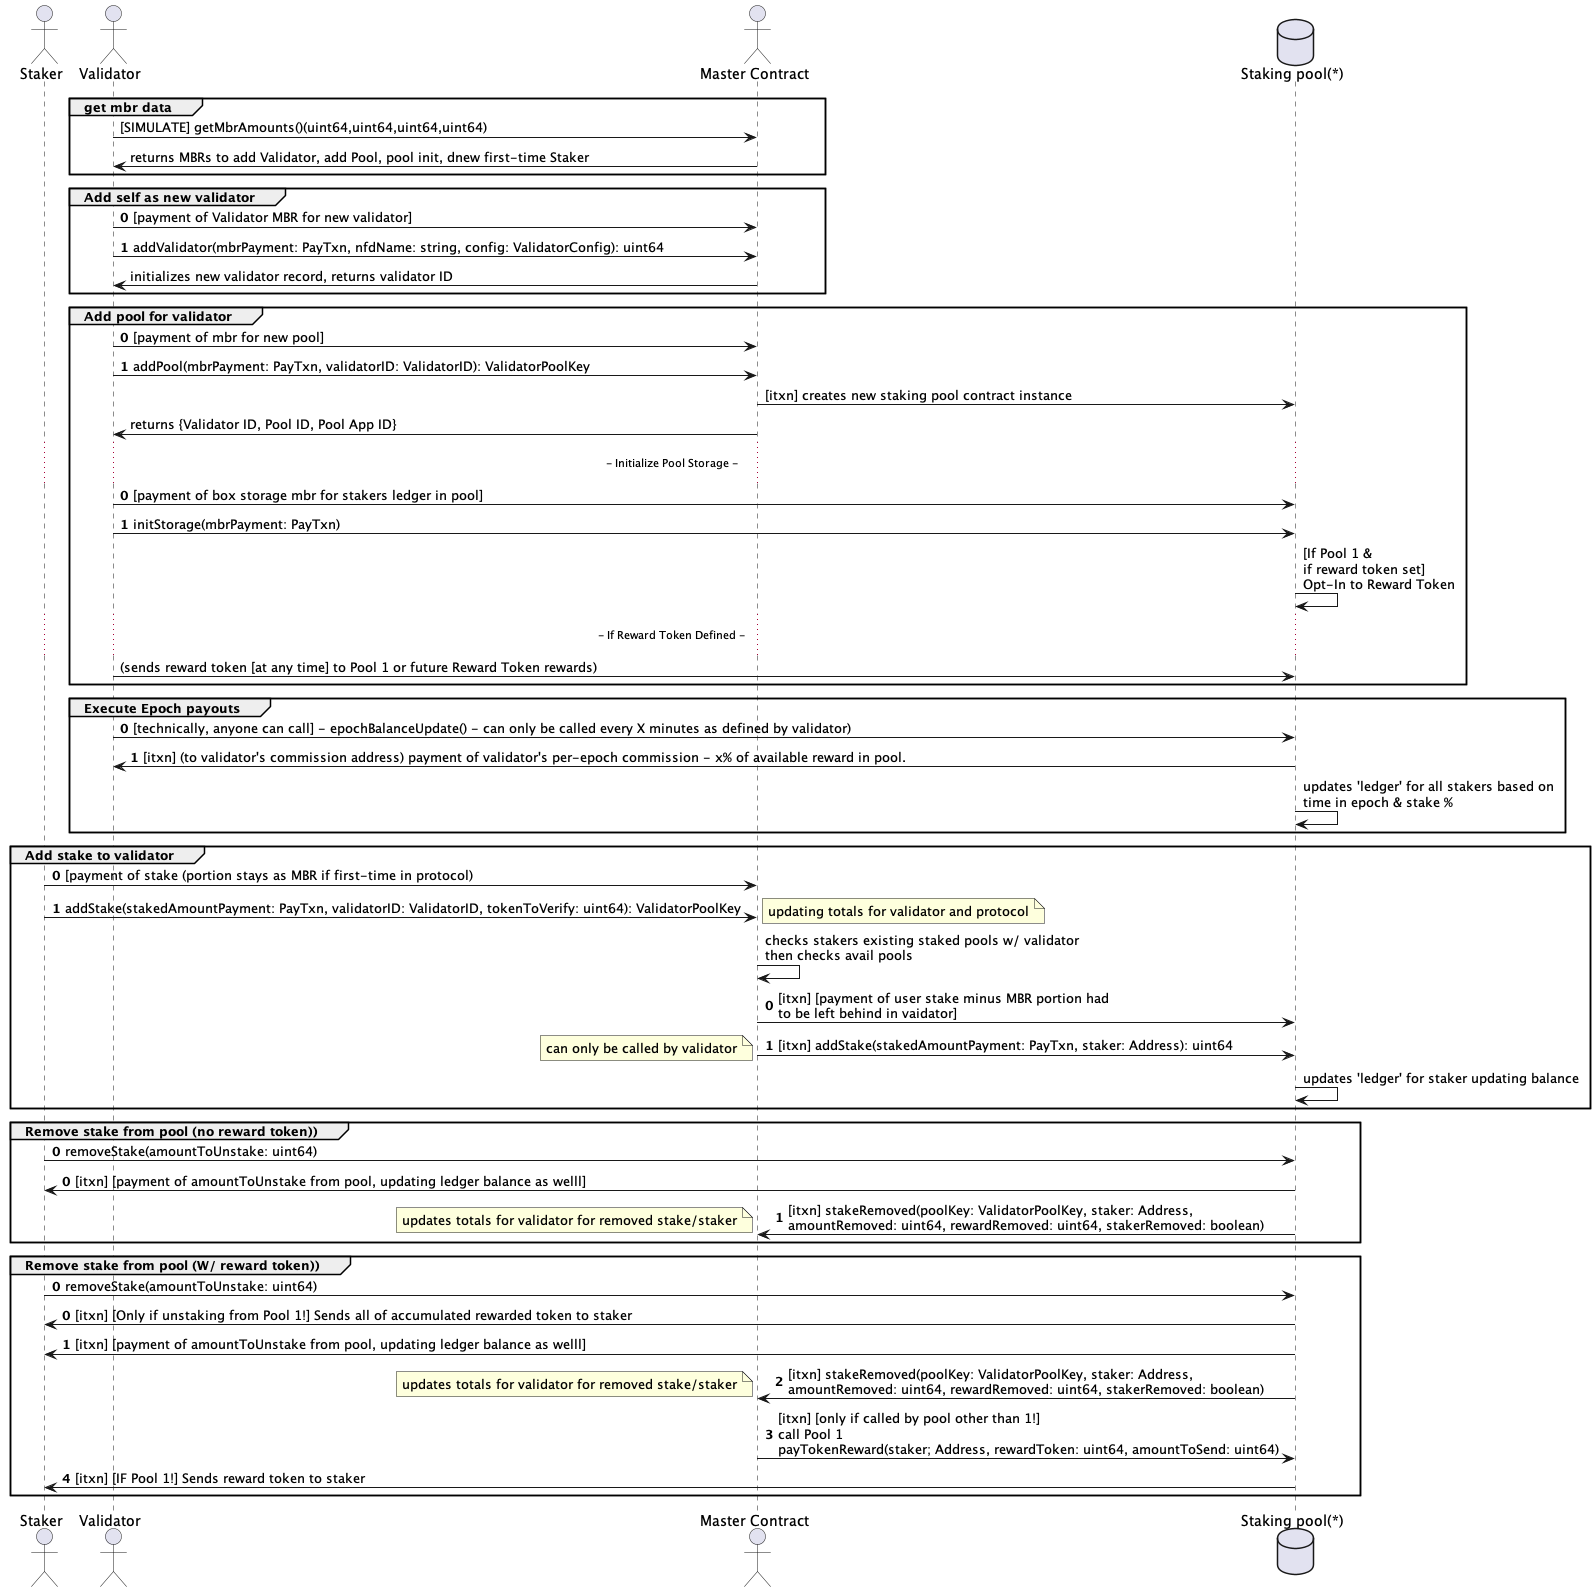

The diagram above was rendered by PlantUML. Its source (embedded in the PNG):
@startuml
actor "Staker" as staker
actor "Validator" as validator
actor "Master Contract" as master
database "Staking pool(*)" as pool
group get mbr data
validator -> master: [SIMULATE] getMbrAmounts()(uint64,uint64,uint64,uint64)
master->validator: returns MBRs to add Validator, add Pool, pool init, dnew first-time Staker
end
group Add self as new validator
autonumber 0
validator -> master: [payment of Validator MBR for new validator]
validator -> master: addValidator(mbrPayment: PayTxn, nfdName: string, config: ValidatorConfig): uint64
autonumber stop
master -> validator: initializes new validator record, returns validator ID
end

group Add pool for validator
autonumber 0
validator -> master: [payment of mbr for new pool]
validator -> master: addPool(mbrPayment: PayTxn, validatorID: ValidatorID): ValidatorPoolKey
autonumber stop
master -> pool: [itxn] creates new staking pool contract instance
master -> validator: returns {Validator ID, Pool ID, Pool App ID}
...  - Initialize Pool Storage - ...
autonumber 0
validator -> pool: [payment of box storage mbr for stakers ledger in pool]
validator -> pool: initStorage(mbrPayment: PayTxn)
autonumber stop
pool -> pool: [If Pool 1 &\nif reward token set]\nOpt-In to Reward Token
...  - If Reward Token Defined - ...
validator -> pool: (sends reward token [at any time] to Pool 1 or future Reward Token rewards)
end

group Execute Epoch payouts
autonumber 0
validator -> pool: [technically, anyone can call] - epochBalanceUpdate() - can only be called every X minutes as defined by validator)
pool -> validator: [itxn] (to validator's commission address) payment of validator's per-epoch commission - x% of available reward in pool.
autonumber stop
pool -> pool: updates 'ledger' for all stakers based on\ntime in epoch & stake %
end

group Add stake to validator
autonumber 0
staker -> master: [payment of stake (portion stays as MBR if first-time in protocol)
staker -> master:  addStake(stakedAmountPayment: PayTxn, validatorID: ValidatorID, tokenToVerify: uint64): ValidatorPoolKey
note right: updating totals for validator and protocol
autonumber stop
master -> master: checks stakers existing staked pools w/ validator\nthen checks avail pools
autonumber 0
master -> pool: [itxn] [payment of user stake minus MBR portion had\nto be left behind in vaidator]
master -> pool: [itxn] addStake(stakedAmountPayment: PayTxn, staker: Address): uint64
note left: can only be called by validator
autonumber stop
pool -> pool: updates 'ledger' for staker updating balance
end
group Remove stake from pool (no reward token))
autonumber 0
staker -> pool: removeStake(amountToUnstake: uint64)
autonumber 0
pool -> staker: [itxn] [payment of amountToUnstake from pool, updating ledger balance as welll]
pool -> master: [itxn] stakeRemoved(poolKey: ValidatorPoolKey, staker: Address,\namountRemoved: uint64, rewardRemoved: uint64, stakerRemoved: boolean)
note left: updates totals for validator for removed stake/staker
end
group Remove stake from pool (W/ reward token))
autonumber 0
staker -> pool: removeStake(amountToUnstake: uint64)
autonumber 0
pool -> staker: [itxn] [Only if unstaking from Pool 1!] Sends all of accumulated rewarded token to staker
pool -> staker: [itxn] [payment of amountToUnstake from pool, updating ledger balance as welll]
pool -> master: [itxn] stakeRemoved(poolKey: ValidatorPoolKey, staker: Address,\namountRemoved: uint64, rewardRemoved: uint64, stakerRemoved: boolean)
note left: updates totals for validator for removed stake/staker
master -> pool: [itxn] [only if called by pool other than 1!]\ncall Pool 1\npayTokenReward(staker; Address, rewardToken: uint64, amountToSend: uint64)
pool -> staker: [itxn] [IF Pool 1!] Sends reward token to staker
end
@enduml